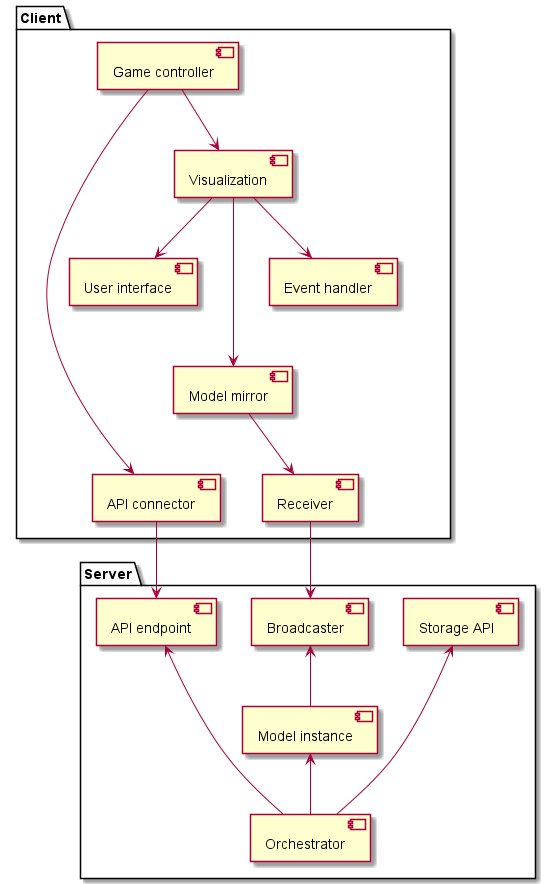

The diagram above was rendered by PlantUML. Its source (embedded in the PNG):
@startuml
'https://plantuml.com/component-diagram

package "Server" {
    component "API endpoint" as endpoint
    component "Broadcaster" as broadcaster
    component "Model instance" as model
    component "Orchestrator" as orchestrator
    component "Storage API" as storage

    orchestrator -up-> endpoint
    orchestrator -up-> model
    orchestrator -up-> storage
    model -[hidden]up-> endpoint
    model -up-> broadcaster
    model -[hidden]up-> storage
}

package "Client" {
    component "Event handler" as event
    component "Game controller" as controller
    component "Model mirror" as mirror
    component "Receiver" as receiver
    component "API connector" as connector
    component "Visualization" as visualization
    component "User interface" as ui

    controller -down-> visualization
    controller -down-> connector
    visualization -[hidden]down-> receiver
    visualization -down-> event
    visualization -down-> ui
    visualization -down-> mirror
    event -[hidden]-> mirror
    event -[hidden]-> receiver
    event -[hidden]-> connector
    ui -[hidden]-> mirror
    ui -[hidden]-> receiver
    ui -[hidden]-> connector
    mirror -[hidden]-> connector
    mirror --> receiver
}

receiver --> broadcaster
connector --> endpoint

@enduml